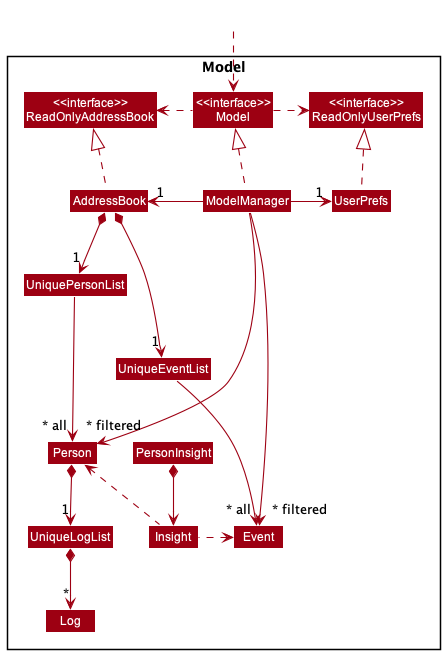

The diagram above was rendered by PlantUML. Its source (embedded in the PNG):
@startuml
!include style.puml
skinparam arrowThickness 1.1
skinparam arrowColor MODEL_COLOR
skinparam classBackgroundColor MODEL_COLOR

Package Model <<Rectangle>>{
Class "<<interface>>\nReadOnlyAddressBook" as ReadOnlyAddressBook
Class "<<interface>>\nReadOnlyUserPrefs" as ReadOnlyUserPrefs
Class "<<interface>>\nModel" as Model
Class AddressBook
Class ModelManager
Class UserPrefs

Class UniquePersonList
Class UniqueEventList

Class Person
Class Event

Class UniqueLogList
Class Log

Class PersonInsight
Class Insight

}

Class HiddenOutside #FFFFFF
HiddenOutside ..> Model

AddressBook .up.|> ReadOnlyAddressBook

ModelManager .up.|> Model
Model .right.> ReadOnlyUserPrefs
Model .left.> ReadOnlyAddressBook
ModelManager -left-> "1" AddressBook
ModelManager -right-> "1" UserPrefs
UserPrefs .up.|> ReadOnlyUserPrefs

AddressBook *--> "1" UniquePersonList
AddressBook *-d-> "1" UniqueEventList

UniquePersonList -r-> "~* all" Person
UniqueEventList --> "~* all" Event

Person *--> "1" UniqueLogList
UniqueLogList *--> "*" Log

PersonInsight *--> Insight
Insight .left..> Event
Insight .left.> Person

ModelManager ---->"~* filtered" Person
ModelManager ----->"~* filtered" Event

@enduml